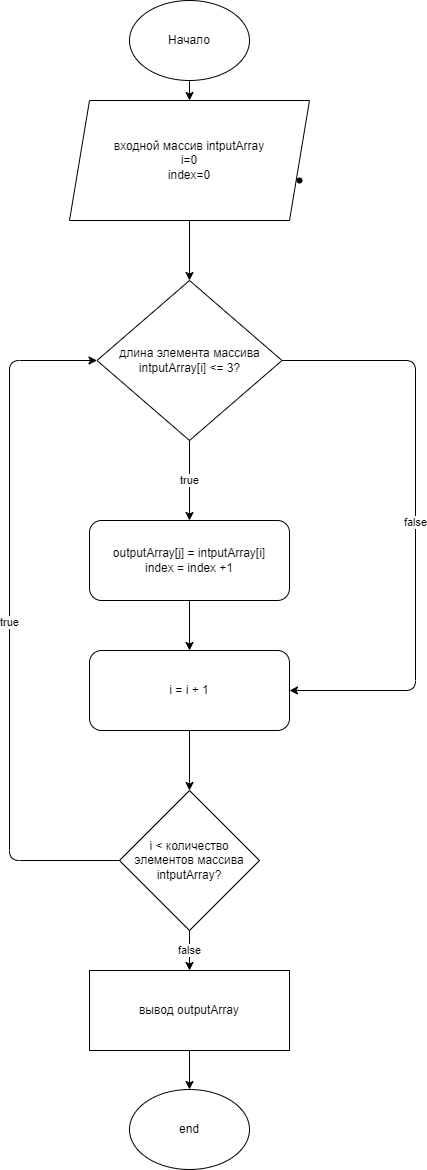

The diagram above was exported from draw.io. Its source (the exported page's mxGraphModel, read from the mxfile embedded in the PNG):
<mxGraphModel dx="2351" dy="628" grid="1" gridSize="10" guides="1" tooltips="1" connect="1" arrows="1" fold="1" page="1" pageScale="1" pageWidth="827" pageHeight="1169" math="0" shadow="0">
  <root>
    <mxCell id="0" />
    <mxCell id="1" parent="0" />
    <mxCell id="16" value="" style="edgeStyle=none;html=1;" parent="1" source="2" target="3" edge="1">
      <mxGeometry relative="1" as="geometry" />
    </mxCell>
    <mxCell id="2" value="Начало" style="ellipse;whiteSpace=wrap;html=1;" parent="1" vertex="1">
      <mxGeometry x="314" width="120" height="80" as="geometry" />
    </mxCell>
    <mxCell id="3" value="входной массив intputArray&lt;br&gt;i=0&lt;br&gt;index=0" style="shape=parallelogram;perimeter=parallelogramPerimeter;whiteSpace=wrap;html=1;fixedSize=1;" parent="1" vertex="1">
      <mxGeometry x="254" y="100" width="240" height="120" as="geometry" />
    </mxCell>
    <mxCell id="4" value="длина элемента массива intputArray[i] &amp;lt;= 3?" style="rhombus;whiteSpace=wrap;html=1;" parent="1" vertex="1">
      <mxGeometry x="281.5" y="280" width="185" height="160" as="geometry" />
    </mxCell>
    <mxCell id="9" value="" style="shape=waypoint;sketch=0;size=6;pointerEvents=1;points=[];fillColor=default;resizable=0;rotatable=0;perimeter=centerPerimeter;snapToPoint=1;" parent="1" vertex="1">
      <mxGeometry x="464" y="160" width="40" height="40" as="geometry" />
    </mxCell>
    <mxCell id="27" value="" style="edgeStyle=none;html=1;" parent="1" source="10" target="24" edge="1">
      <mxGeometry relative="1" as="geometry" />
    </mxCell>
    <mxCell id="10" value="i = i + 1" style="rounded=1;whiteSpace=wrap;html=1;" parent="1" vertex="1">
      <mxGeometry x="274" y="650" width="200" height="80" as="geometry" />
    </mxCell>
    <mxCell id="11" value="" style="endArrow=classic;html=1;exitX=0.5;exitY=1;exitDx=0;exitDy=0;entryX=0.5;entryY=0;entryDx=0;entryDy=0;" parent="1" source="20" target="10" edge="1">
      <mxGeometry width="50" height="50" relative="1" as="geometry">
        <mxPoint x="564" y="560" as="sourcePoint" />
        <mxPoint x="474" y="820" as="targetPoint" />
      </mxGeometry>
    </mxCell>
    <mxCell id="13" value="end" style="ellipse;whiteSpace=wrap;html=1;" parent="1" vertex="1">
      <mxGeometry x="314" y="1089" width="120" height="80" as="geometry" />
    </mxCell>
    <mxCell id="14" value="" style="endArrow=classic;html=1;exitX=0.5;exitY=1;exitDx=0;exitDy=0;entryX=0.5;entryY=0;entryDx=0;entryDy=0;" parent="1" source="3" target="4" edge="1">
      <mxGeometry width="50" height="50" relative="1" as="geometry">
        <mxPoint x="164" y="450" as="sourcePoint" />
        <mxPoint x="214" y="400" as="targetPoint" />
      </mxGeometry>
    </mxCell>
    <mxCell id="15" value="false" style="endArrow=classic;html=1;exitX=1;exitY=0.5;exitDx=0;exitDy=0;entryX=1;entryY=0.5;entryDx=0;entryDy=0;" parent="1" source="4" target="10" edge="1">
      <mxGeometry width="50" height="50" relative="1" as="geometry">
        <mxPoint x="164" y="870" as="sourcePoint" />
        <mxPoint x="214" y="820" as="targetPoint" />
        <Array as="points">
          <mxPoint x="600" y="360" />
          <mxPoint x="600" y="690" />
        </Array>
      </mxGeometry>
    </mxCell>
    <mxCell id="18" value="true" style="endArrow=classic;html=1;exitX=0.5;exitY=1;exitDx=0;exitDy=0;" parent="1" target="20" edge="1" source="4">
      <mxGeometry width="50" height="50" relative="1" as="geometry">
        <mxPoint x="373.5" y="470" as="sourcePoint" />
        <mxPoint x="564" y="640" as="targetPoint" />
      </mxGeometry>
    </mxCell>
    <mxCell id="20" value="&lt;div&gt;outputArray[j] = intputArray[i]&lt;/div&gt;&lt;div&gt;&lt;span&gt;index = index +1&lt;/span&gt;&lt;/div&gt;" style="rounded=1;whiteSpace=wrap;html=1;" parent="1" vertex="1">
      <mxGeometry x="274" y="520" width="200" height="80" as="geometry" />
    </mxCell>
    <mxCell id="23" value="" style="edgeStyle=none;html=1;" parent="1" source="21" target="13" edge="1">
      <mxGeometry relative="1" as="geometry" />
    </mxCell>
    <mxCell id="21" value="вывод outputArray" style="rounded=0;whiteSpace=wrap;html=1;" parent="1" vertex="1">
      <mxGeometry x="274" y="970" width="200" height="80" as="geometry" />
    </mxCell>
    <mxCell id="25" value="false" style="edgeStyle=none;html=1;" parent="1" source="24" target="21" edge="1">
      <mxGeometry relative="1" as="geometry" />
    </mxCell>
    <mxCell id="24" value="i &amp;lt; количество элементов массива intputArray?" style="rhombus;whiteSpace=wrap;html=1;" parent="1" vertex="1">
      <mxGeometry x="304" y="790" width="140" height="140" as="geometry" />
    </mxCell>
    <mxCell id="28" value="true" style="endArrow=classic;html=1;exitX=0;exitY=0.5;exitDx=0;exitDy=0;entryX=0;entryY=0.5;entryDx=0;entryDy=0;" parent="1" source="24" target="4" edge="1">
      <mxGeometry width="50" height="50" relative="1" as="geometry">
        <mxPoint x="234" y="910" as="sourcePoint" />
        <mxPoint x="284" y="860" as="targetPoint" />
        <Array as="points">
          <mxPoint x="194" y="860" />
          <mxPoint x="194" y="360" />
        </Array>
      </mxGeometry>
    </mxCell>
  </root>
</mxGraphModel>